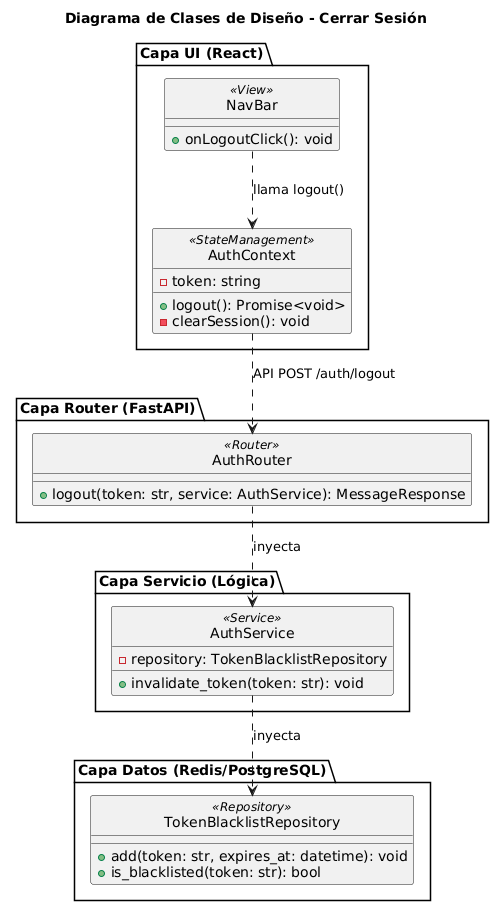

The diagram above was rendered by PlantUML. Its source (embedded in the PNG):
@startuml
skinparam style strictuml

title Diagrama de Clases de Diseño - Cerrar Sesión

package "Capa UI (React)" {
    class NavBar <<View>> {
        + onLogoutClick(): void
    }
    
    class AuthContext <<StateManagement>> {
        - token: string
        + logout(): Promise<void>
        - clearSession(): void
    }
}

package "Capa Router (FastAPI)" {
    class AuthRouter <<Router>> {
        + logout(token: str, service: AuthService): MessageResponse
    }
}

package "Capa Servicio (Lógica)" {
    class AuthService <<Service>> {
        - repository: TokenBlacklistRepository
        + invalidate_token(token: str): void
    }
}

package "Capa Datos (Redis/PostgreSQL)" {
    class TokenBlacklistRepository <<Repository>> {
        + add(token: str, expires_at: datetime): void
        + is_blacklisted(token: str): bool
    }
}

NavBar ..> AuthContext : llama logout()
AuthContext ..> AuthRouter : API POST /auth/logout
AuthRouter ..> AuthService : inyecta
AuthService ..> TokenBlacklistRepository : inyecta
@enduml